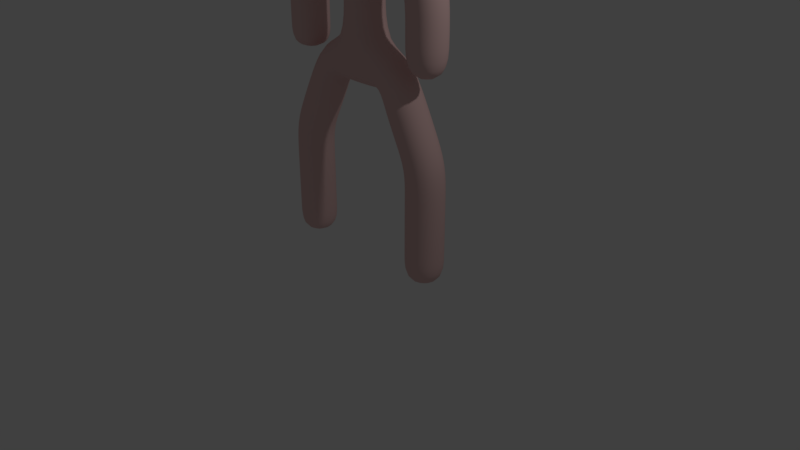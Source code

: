 # Source: person.blend  (saved by Blender 2.78.0; exported with 4.5.12 LTS)
import bpy
from mathutils import Matrix  # noqa: F401  (used for matrix-valued properties, if any)

bpy.ops.wm.read_factory_settings(use_empty=True)
scene = bpy.context.scene
scene.name = 'Scene'

# ---- collections
col_collection_1 = bpy.data.collections.new('Collection 1'); scene.collection.children.link(col_collection_1)

# ---- materials (node trees are filled in below, after node groups)
mat_material_001 = bpy.data.materials.new('Material.001')
mat_material_001.alpha_threshold = 0.0
mat_material_001.use_transparent_shadow = False
mat_material_001.diffuse_color = (0.8, 0.5387, 0.5206, 1.0)
mat_material_001.roughness = 0.5

# ---- material node trees

# ---- world
world_world = bpy.data.worlds.new('World'); scene.world = world_world
world_world.color = (0.05088, 0.05088, 0.05088)
world_world.use_sun_shadow = False
world_world.sun_shadow_jitter_overblur = 0.0
world_world.cycles.sampling_method = 'MANUAL'

# ---- cameras
cam_camera = bpy.data.cameras.new('Camera')
cam_camera.clip_end = 100.0
cam_camera.lens = 35.0
cam_camera.sensor_width = 32.0
cam_camera.sensor_height = 18.0
cam_camera.ortho_scale = 7.314
cam_camera.dof.focus_distance = 0.0
cam_camera.dof.aperture_fstop = 128.0

# ---- lights
light_lamp = bpy.data.lights.new('Lamp', 'POINT')
light_lamp.transmission_factor = 0.0
light_lamp.cutoff_distance = 30.0
light_lamp.energy = 100.0
light_lamp.shadow_buffer_clip_start = 1.001
light_lamp.shadow_soft_size = 0.1
light_lamp.shadow_maximum_resolution = 0.006
light_lamp.use_absolute_resolution = True

# ---- meshes
me_cylinder = bpy.data.meshes.new('Cylinder')
me_cylinder.from_pydata([(0.3686, 0.25, 2.287), (0.3686, -0.25, 2.287), (0.6314, -0.25, 2.713), (0.6314, 0.25, 2.713), (-0.3686, -0.25, 2.287), (-0.3686, 0.25, 2.287), (-0.6314, 0.25, 2.713), (-0.6314, -0.25, 2.713), (0.7567, 0.25, 1.443), (0.7567, -0.25, 1.443), (1.243, -0.25, 1.557), (1.243, 0.25, 1.557), (0.75, 0.25, -2.794e-08), (0.75, -0.25, -2.794e-08), (1.25, -0.25, 1.304e-08), (1.25, 0.25, 1.304e-08), (-0.7567, -0.25, 1.443), (-0.7567, 0.25, 1.443), (-1.243, 0.25, 1.557), (-1.243, -0.25, 1.557), (-0.75, -0.25, -2.515e-08), (-0.75, 0.25, -2.515e-08), (-1.25, 0.25, 1.77e-08), (-1.25, -0.25, 1.77e-08), (0.3686, 0.25, 4.287), (0.3686, -0.25, 4.287), (0.6314, -0.25, 4.713), (0.6314, 0.25, 4.713), (0.7567, 0.25, 3.443), (0.7567, -0.25, 3.443), (1.243, -0.25, 3.557), (1.243, 0.25, 3.557), (-0.7564, -0.25, 3.444), (-0.7564, 0.25, 3.444), (-1.244, 0.25, 3.556), (-1.244, -0.25, 3.556), (0.75, 0.25, 2.5), (0.75, -0.25, 2.5), (1.25, -0.25, 2.5), (1.25, 0.25, 2.5), (-0.379, -0.25, 4.289), (-0.379, 0.25, 4.289), (-0.6433, 0.25, 4.714), (-0.6433, -0.25, 4.714), (-0.75, -0.25, 2.5), (-0.75, 0.25, 2.5), (-1.25, 0.25, 2.5), (-1.25, -0.25, 2.5), (0.25, -0.25, 5.9), (-0.25, -0.25, 5.9), (-0.25, 0.25, 5.9), (0.25, 0.25, 5.9), (0.25, -0.25, 2.825), (-0.25, -0.25, 2.825), (-0.25, 0.25, 2.825), (0.25, 0.25, 2.825), (0.25, -0.25, 3.3), (-0.25, -0.25, 3.3), (-0.25, 0.25, 3.3), (0.25, 0.25, 3.3), (0.25, -0.25, 3.7), (-0.25, -0.25, 3.7), (-0.25, 0.25, 3.7), (0.25, 0.25, 3.7), (0.25, -0.25, 4.175), (-0.2531, -0.25, 4.175), (-0.2531, 0.25, 4.175), (0.25, 0.25, 4.175), (0.25, 0.25, 2.25), (0.25, -0.25, 2.25), (0.4431, 0.25, 2.055), (0.4431, -0.25, 2.055), (0.8903, -0.25, 2.278), (0.8903, 0.25, 2.278), (0.6097, 0.25, 1.722), (0.6097, -0.25, 1.722), (1.057, -0.25, 1.945), (1.057, 0.25, 1.945), (-0.25, -0.25, 2.25), (-0.25, 0.25, 2.25), (0.75, 0.25, 1.125), (0.75, -0.25, 1.125), (1.25, -0.25, 1.125), (1.25, 0.25, 1.125), (0.75, 0.25, 0.75), (0.75, -0.25, 0.75), (1.25, -0.25, 0.75), (1.25, 0.25, 0.75), (0.75, 0.25, 0.375), (0.75, -0.25, 0.375), (1.25, -0.25, 0.375), (1.25, 0.25, 0.375), (-0.4431, -0.25, 2.055), (-0.4431, 0.25, 2.055), (-0.8903, 0.25, 2.278), (-0.8903, -0.25, 2.278), (-0.6097, -0.25, 1.722), (-0.6097, 0.25, 1.722), (-1.057, 0.25, 1.945), (-1.057, -0.25, 1.945), (-0.75, -0.25, 1.125), (-0.75, 0.25, 1.125), (-1.25, 0.25, 1.125), (-1.25, -0.25, 1.125), (-0.75, -0.25, 0.75), (-0.75, 0.25, 0.75), (-1.25, 0.25, 0.75), (-1.25, -0.25, 0.75), (-0.75, -0.25, 0.375), (-0.75, 0.25, 0.375), (-1.25, 0.25, 0.375), (-1.25, -0.25, 0.375), (0.25, -0.25, 4.775), (0.25, 0.25, 4.775), (0.4431, 0.25, 4.055), (0.4431, -0.25, 4.055), (0.8903, -0.25, 4.278), (0.8903, 0.25, 4.278), (0.6097, 0.25, 3.722), (0.6097, -0.25, 3.722), (1.057, -0.25, 3.945), (1.057, 0.25, 3.945), (-0.4494, -0.25, 4.058), (-0.4494, 0.25, 4.058), (-0.8987, 0.25, 4.277), (-0.8987, -0.25, 4.277), (-0.6124, -0.25, 3.724), (-0.6124, 0.25, 3.724), (-1.062, 0.25, 3.943), (-1.062, -0.25, 3.943), (0.75, 0.25, 3.0), (0.75, -0.25, 3.0), (1.25, -0.25, 3.0), (1.25, 0.25, 3.0), (-0.2525, 0.25, 4.775), (-0.2525, -0.25, 4.775), (-0.75, -0.25, 3.167), (-0.75, 0.25, 3.167), (-1.25, 0.25, 3.167), (-1.25, -0.25, 3.167), (-0.75, -0.25, 2.833), (-0.75, 0.25, 2.833), (-1.25, 0.25, 2.833), (-1.25, -0.25, 2.833), (0.25, -0.25, 5.167), (-0.25, -0.25, 5.167), (-0.25, 0.25, 5.167), (0.25, 0.25, 5.167), (0.25, -0.25, 5.533), (-0.25, -0.25, 5.533), (-0.25, 0.25, 5.533), (0.25, 0.25, 5.533)], [], [(56, 57, 53, 52), (135, 64, 112), (51, 50, 49, 48), (47, 46, 45, 44), (39, 38, 37, 36), (67, 66, 134), (67, 134, 113), (59, 56, 52, 55), (23, 22, 21, 20), (58, 59, 55, 54), (15, 14, 13, 12), (135, 65, 64), (57, 58, 54, 53), (69, 78, 79, 68), (53, 78, 69, 52), (68, 79, 54, 55), (60, 61, 57, 56), (61, 62, 58, 57), (62, 63, 59, 58), (63, 60, 56, 59), (64, 65, 61, 60), (65, 66, 62, 61), (66, 67, 63, 62), (67, 64, 60, 63), (0, 1, 69, 68), (1, 2, 52, 69), (2, 3, 55, 52), (3, 0, 68, 55), (70, 71, 1, 0), (71, 72, 2, 1), (72, 73, 3, 2), (73, 70, 0, 3), (74, 75, 71, 70), (75, 76, 72, 71), (76, 77, 73, 72), (77, 74, 70, 73), (8, 9, 75, 74), (9, 10, 76, 75), (10, 11, 77, 76), (11, 8, 74, 77), (4, 5, 79, 78), (5, 6, 54, 79), (6, 7, 53, 54), (7, 4, 78, 53), (80, 81, 9, 8), (81, 82, 10, 9), (82, 83, 11, 10), (83, 80, 8, 11), (84, 85, 81, 80), (85, 86, 82, 81), (86, 87, 83, 82), (87, 84, 80, 83), (88, 89, 85, 84), (89, 90, 86, 85), (90, 91, 87, 86), (91, 88, 84, 87), (12, 13, 89, 88), (13, 14, 90, 89), (14, 15, 91, 90), (15, 12, 88, 91), (92, 93, 5, 4), (93, 94, 6, 5), (94, 95, 7, 6), (95, 92, 4, 7), (96, 97, 93, 92), (97, 98, 94, 93), (98, 99, 95, 94), (99, 96, 92, 95), (16, 17, 97, 96), (17, 18, 98, 97), (18, 19, 99, 98), (19, 16, 96, 99), (100, 101, 17, 16), (101, 102, 18, 17), (102, 103, 19, 18), (103, 100, 16, 19), (104, 105, 101, 100), (105, 106, 102, 101), (106, 107, 103, 102), (107, 104, 100, 103), (108, 109, 105, 104), (109, 110, 106, 105), (110, 111, 107, 106), (111, 108, 104, 107), (20, 21, 109, 108), (21, 22, 110, 109), (22, 23, 111, 110), (23, 20, 108, 111), (24, 25, 64, 67), (25, 26, 112, 64), (26, 27, 113, 112), (27, 24, 67, 113), (114, 115, 25, 24), (115, 116, 26, 25), (116, 117, 27, 26), (117, 114, 24, 27), (118, 119, 115, 114), (119, 120, 116, 115), (120, 121, 117, 116), (121, 118, 114, 117), (28, 29, 119, 118), (29, 30, 120, 119), (30, 31, 121, 120), (31, 28, 118, 121), (122, 123, 41, 40), (123, 124, 42, 41), (124, 125, 43, 42), (125, 122, 40, 43), (126, 127, 123, 122), (127, 128, 124, 123), (128, 129, 125, 124), (129, 126, 122, 125), (32, 33, 127, 126), (33, 34, 128, 127), (34, 35, 129, 128), (35, 32, 126, 129), (130, 131, 29, 28), (131, 132, 30, 29), (132, 133, 31, 30), (133, 130, 28, 31), (36, 37, 131, 130), (37, 38, 132, 131), (38, 39, 133, 132), (39, 36, 130, 133), (40, 41, 66, 65), (41, 42, 134, 66), (42, 43, 135, 134), (43, 40, 65, 135), (136, 137, 33, 32), (137, 138, 34, 33), (138, 139, 35, 34), (139, 136, 32, 35), (140, 141, 137, 136), (141, 142, 138, 137), (142, 143, 139, 138), (143, 140, 136, 139), (44, 45, 141, 140), (45, 46, 142, 141), (46, 47, 143, 142), (47, 44, 140, 143), (144, 145, 135, 112), (145, 146, 134, 135), (146, 147, 113, 134), (147, 144, 112, 113), (148, 149, 145, 144), (149, 150, 146, 145), (150, 151, 147, 146), (151, 148, 144, 147), (48, 49, 149, 148), (49, 50, 150, 149), (50, 51, 151, 150), (51, 48, 148, 151)])
me_cylinder.polygons.foreach_set('use_smooth', [True] * 152)
me_cylinder.materials.append(mat_material_001)
me_cylinder.use_remesh_preserve_volume = False
me_cylinder.use_remesh_preserve_attributes = False
me_cylinder.use_mirror_vertex_groups = False
me_cylinder.update()
arm_armature_002 = bpy.data.armatures.new('Armature.002')  # bones are not reproduced

# ---- objects
ob_armature = bpy.data.objects.new('Armature', arm_armature_002)
ob_person = bpy.data.objects.new('Person', me_cylinder)
ob_lamp = bpy.data.objects.new('Lamp', light_lamp)
ob_camera = bpy.data.objects.new('Camera', cam_camera)

# ---- transforms, parenting, visibility, modifiers, constraints
ob_armature.location = (0.0, 0.0, 0.0)
ob_armature.show_in_front = True
ob_armature.lineart.crease_threshold = 0.0
ob_person.parent = ob_armature
ob_person.location = (0.0, 0.0, 0.0)
ob_person.lineart.crease_threshold = 0.0
_vg = ob_person.vertex_groups.new(name='Bone.00')
for _i, _w in zip([2, 3, 6, 7, 24, 25, 40, 41, 52, 53, 54, 55, 56, 57, 58, 59, 60, 61, 62, 63, 64, 65, 66, 67, 68, 69, 78, 79, 112, 113, 122, 134, 135], [0.004068, 0.004474, 0.004037, 0.004455, 0.1893, 0.1431, 0.2203, 0.1441, 0.8631, 0.8577, 0.8616, 0.8583, 0.9913, 0.9908, 0.9912, 0.9909, 0.99, 0.9885, 0.9883, 0.9903, 0.8221, 0.8147, 0.8134, 0.8321, 0.04965, 0.05348, 0.05066, 0.0572, 0.02134, 0.03852, 0.003963, 0.02551, 0.04641]): _vg.add([_i], _w, 'REPLACE')
_vg = ob_person.vertex_groups.new(name='Bone.01')
for _i, _w in zip([0, 1, 2, 3, 52, 55, 68, 69, 72, 73, 78, 79], [0.1919, 0.1975, 0.4637, 0.4651, 0.08128, 0.08306, 0.7731, 0.7589, 0.01232, 0.01038, 0.06201, 0.06856]): _vg.add([_i], _w, 'REPLACE')
_vg = ob_person.vertex_groups.new(name='Bone.001')
for _i, _w in zip([4, 5, 6, 7, 53, 54, 68, 69, 78, 79, 92, 93, 94, 95], [0.8395, 0.8171, 0.4908, 0.4857, 0.09151, 0.08791, 0.06842, 0.07261, 0.8794, 0.8566, 0.08929, 0.09768, 0.04614, 0.0573]): _vg.add([_i], _w, 'REPLACE')
_vg = ob_person.vertex_groups.new(name='Bone.002')
for _i, _w in zip([27, 41, 42, 64, 66, 67, 112, 113, 134, 135, 144, 146, 147], [0.005967, 0.004989, 0.04571, 0.002154, 0.005248, 0.024, 0.718, 0.7505, 0.7523, 0.1057, 0.05292, 0.04913, 0.05933]): _vg.add([_i], _w, 'REPLACE')
_vg = ob_person.vertex_groups.new(name='Bone.02')
for _i, _w in zip([0, 1, 2, 3, 8, 9, 10, 11, 52, 55, 68, 69, 70, 71, 72, 73, 74, 75, 76, 77, 80, 82, 83], [0.7829, 0.7794, 0.5081, 0.5064, 0.7946, 0.2051, 0.4874, 0.5125, 0.03193, 0.038, 0.1079, 0.1148, 0.9698, 0.9697, 0.9636, 0.9649, 0.9732, 0.9278, 0.9554, 0.9619, 0.06887, 0.02137, 0.03437]): _vg.add([_i], _w, 'REPLACE')
_vg = ob_person.vertex_groups.new(name='Bone.04')
for _i, _w in zip([8, 9, 10, 11, 12, 13, 14, 15, 75, 76, 77, 80, 81, 82, 83, 84, 85, 86, 87, 88, 89, 90, 91], [0.2052, 0.7947, 0.5125, 0.4874, 0.9999, 1.0, 1.0, 0.9999, 0.06997, 0.03423, 0.02137, 0.9311, 0.9762, 0.9643, 0.9578, 0.9946, 0.9976, 0.9971, 0.9964, 0.9995, 0.9997, 0.9997, 0.9997]): _vg.add([_i], _w, 'REPLACE')
_vg = ob_person.vertex_groups.new(name='Bone.03')
for _i, _w in zip([4, 5, 6, 7, 53, 54, 68, 69, 78, 79, 94, 95], [0.1908, 0.1944, 0.4635, 0.4651, 0.08306, 0.08126, 0.05925, 0.06335, 0.7674, 0.7411, 0.01222, 0.0103]): _vg.add([_i], _w, 'REPLACE')
_vg = ob_person.vertex_groups.new(name='Bone.05')
for _i, _w in zip([4, 5, 6, 7, 16, 17, 18, 19, 53, 54, 78, 79, 92, 93, 94, 95, 96, 97, 98, 99, 100, 102, 103], [0.7834, 0.7809, 0.5082, 0.5065, 0.7946, 0.2051, 0.4874, 0.5125, 0.03886, 0.03404, 0.1103, 0.1232, 0.9698, 0.9699, 0.9636, 0.9649, 0.9732, 0.9278, 0.9554, 0.9619, 0.06887, 0.02137, 0.03437]): _vg.add([_i], _w, 'REPLACE')
_vg = ob_person.vertex_groups.new(name='Bone.06')
for _i, _w in zip([16, 17, 18, 19, 20, 21, 22, 23, 97, 98, 99, 100, 101, 102, 103, 104, 105, 106, 107, 108, 109, 110, 111], [0.2052, 0.7947, 0.5125, 0.4874, 0.9999, 1.0, 1.0, 0.9999, 0.06997, 0.03423, 0.02137, 0.9311, 0.9762, 0.9643, 0.9578, 0.9946, 0.9976, 0.9971, 0.9964, 0.9995, 0.9997, 0.9997, 0.9997]): _vg.add([_i], _w, 'REPLACE')
_vg = ob_person.vertex_groups.new(name='Bone.07')
for _i, _w in zip([24, 25, 26, 27, 67, 112, 113, 114, 116, 117], [0.5471, 0.08972, 0.4581, 0.4798, 0.07772, 0.03076, 0.05031, 0.0651, 0.01295, 0.03219]): _vg.add([_i], _w, 'REPLACE')
_vg = ob_person.vertex_groups.new(name='Bone.08')
for _i, _w in zip([24, 25, 26, 27, 28, 29, 30, 31, 64, 67, 112, 113, 114, 115, 116, 117, 118, 119, 120, 121, 132], [0.2441, 0.7356, 0.5049, 0.4861, 0.1334, 0.1346, 0.4848, 0.4848, 0.1044, 0.01916, 0.05963, 0.05054, 0.9018, 0.9563, 0.9602, 0.9478, 0.9161, 0.9206, 0.9566, 0.9565, 0.0007047]): _vg.add([_i], _w, 'REPLACE')
_vg = ob_person.vertex_groups.new(name='Bone.10')
for _i, _w in zip([28, 29, 30, 31, 36, 37, 38, 39, 118, 119, 120, 121, 130, 131, 132, 133], [0.8659, 0.8651, 0.5151, 0.515, 0.9987, 0.9988, 0.9977, 0.9976, 0.07646, 0.0757, 0.03092, 0.02902, 0.9894, 0.991, 0.9746, 0.9759]): _vg.add([_i], _w, 'REPLACE')
_vg = ob_person.vertex_groups.new(name='Bone.11')
for _i, _w in zip([40, 41, 42, 43, 65, 122, 124, 125, 134, 135], [0.5078, 0.08469, 0.4602, 0.483, 0.09192, 0.06107, 0.01285, 0.03048, 0.01483, 0.03542]): _vg.add([_i], _w, 'REPLACE')
_vg = ob_person.vertex_groups.new(name='Bone.09')
for _i, _w in zip([32, 33, 34, 35, 40, 41, 42, 43, 65, 66, 122, 123, 124, 125, 126, 127, 128, 129, 134, 135, 136, 137, 138, 139], [0.8438, 0.8431, 0.5152, 0.5151, 0.2505, 0.733, 0.5058, 0.4881, 0.03218, 0.119, 0.9072, 0.9609, 0.961, 0.9488, 0.9765, 0.9789, 0.963, 0.9609, 0.05446, 0.03508, 0.09293, 0.09339, 0.04978, 0.05129]): _vg.add([_i], _w, 'REPLACE')
_vg = ob_person.vertex_groups.new(name='Bone.12')
for _i, _w in zip([32, 33, 34, 35, 44, 45, 46, 47, 128, 129, 136, 137, 138, 139, 140, 141, 142, 143], [0.1554, 0.1564, 0.4847, 0.4848, 0.9981, 0.998, 0.9988, 0.9986, 0.01809, 0.02003, 0.907, 0.9066, 0.9501, 0.9487, 0.9893, 0.9893, 0.9939, 0.9937]): _vg.add([_i], _w, 'REPLACE')
_vg = ob_person.vertex_groups.new(name='Bone.13')
for _i, _w in zip([25, 26, 27, 41, 43, 64, 65, 66, 67, 112, 113, 134, 135, 144, 145, 146, 147], [0.0006109, 0.002332, 0.006763, 0.0153, 0.005042, 0.02561, 0.02421, 0.01362, 0.02747, 0.7724, 0.7591, 0.799, 0.7868, 0.06011, 0.0558, 0.05595, 0.06114]): _vg.add([_i], _w, 'REPLACE')
_vg = ob_person.vertex_groups.new(name='Bone.14')
for _i, _w in zip([48, 49, 50, 51, 112, 113, 134, 135, 144, 145, 146, 147, 148, 149, 150, 151], [0.9989, 0.9988, 0.9989, 0.9988, 0.08408, 0.08737, 0.06729, 0.07002, 0.9287, 0.9341, 0.9344, 0.9267, 0.9931, 0.9935, 0.9935, 0.9929]): _vg.add([_i], _w, 'REPLACE')
_vg = ob_person.vertex_groups.new(name='Bone')
for _i, _w in zip([2, 3, 6, 7, 24, 25, 40, 41, 52, 53, 54, 55, 56, 57, 58, 59, 60, 61, 62, 63, 64, 65, 66, 67, 68, 69, 78, 79, 112, 113, 134, 135], [0.004068, 0.004474, 0.004037, 0.004455, 0.1892, 0.143, 0.2048, 0.1217, 0.8631, 0.8577, 0.8616, 0.8583, 0.9913, 0.9908, 0.9912, 0.9909, 0.9899, 0.9883, 0.9881, 0.9902, 0.8218, 0.8111, 0.8096, 0.8317, 0.04965, 0.05348, 0.05066, 0.0572, 0.02112, 0.0384, 0.02466, 0.04405]): _vg.add([_i], _w, 'REPLACE')
_vg = ob_person.vertex_groups.new(name='Bone.003')
for _i, _w in zip([48, 49, 50, 51, 112, 113, 134, 135, 144, 145, 146, 147, 148, 149, 150, 151], [0.9989, 0.9989, 0.999, 0.9989, 0.084, 0.08737, 0.06737, 0.06911, 0.9287, 0.934, 0.9344, 0.9267, 0.9931, 0.9935, 0.9935, 0.9929]): _vg.add([_i], _w, 'REPLACE')
_vg = ob_person.vertex_groups.new(name='Bone.005')
for _i, _w in zip([32, 33, 34, 35, 40, 41, 42, 43, 65, 66, 122, 123, 124, 125, 126, 127, 128, 129, 134, 135, 136, 137, 138, 139], [0.8455, 0.8443, 0.5153, 0.5151, 0.7698, 0.8426, 0.9259, 0.9383, 0.1372, 0.1438, 0.9733, 0.978, 0.9888, 0.9857, 0.9832, 0.982, 0.9627, 0.9614, 0.08503, 0.0815, 0.09312, 0.09353, 0.04982, 0.05132]): _vg.add([_i], _w, 'REPLACE')
_vg = ob_person.vertex_groups.new(name='Bone.006')
for _i, _w in zip([32, 33, 34, 35, 44, 45, 46, 47, 128, 129, 136, 137, 138, 139, 140, 141, 142, 143], [0.1542, 0.1555, 0.4847, 0.4848, 0.9974, 0.9975, 0.9982, 0.9982, 0.02304, 0.02514, 0.9069, 0.9065, 0.9501, 0.9487, 0.9892, 0.9892, 0.9938, 0.9936]): _vg.add([_i], _w, 'REPLACE')
_vg = ob_person.vertex_groups.new(name='Bone.004')
for _i, _w in zip([43, 65, 112, 134, 135, 145], [0.04675, 0.00643, 0.05485, 0.04769, 0.6871, 0.03187]): _vg.add([_i], _w, 'REPLACE')
_vg = ob_person.vertex_groups.new(name='Bone.007')
for _i, _w in zip([24, 25, 26, 27, 67, 112, 113, 114, 116, 117], [0.5471, 0.08972, 0.4581, 0.4798, 0.07772, 0.03076, 0.05031, 0.0651, 0.01295, 0.03219]): _vg.add([_i], _w, 'REPLACE')
_vg = ob_person.vertex_groups.new(name='Bone.008')
for _i, _w in zip([24, 25, 26, 27, 28, 29, 30, 31, 64, 67, 112, 113, 114, 115, 116, 117, 118, 119, 120, 121, 132], [0.2441, 0.7356, 0.5049, 0.4861, 0.1334, 0.1346, 0.4848, 0.4848, 0.1044, 0.01915, 0.05962, 0.05054, 0.9018, 0.9563, 0.9602, 0.9478, 0.9161, 0.9206, 0.9566, 0.9565, 0.0007596]): _vg.add([_i], _w, 'REPLACE')
_vg = ob_person.vertex_groups.new(name='Bone.009')
for _i, _w in zip([28, 29, 30, 31, 36, 37, 38, 39, 118, 119, 120, 121, 130, 131, 132, 133], [0.8659, 0.8651, 0.5151, 0.515, 0.9985, 0.9986, 0.9973, 0.9974, 0.07646, 0.0757, 0.03092, 0.02902, 0.9893, 0.991, 0.9746, 0.9759]): _vg.add([_i], _w, 'REPLACE')
_vg = ob_person.vertex_groups.new(name='Bone.010')
for _i, _w in zip([4, 5, 6, 7, 53, 54, 68, 69, 78, 79, 94, 95], [0.1908, 0.1944, 0.4635, 0.4651, 0.08306, 0.08126, 0.05925, 0.06335, 0.7674, 0.7411, 0.01222, 0.0103]): _vg.add([_i], _w, 'REPLACE')
_vg = ob_person.vertex_groups.new(name='Bone.011')
for _i, _w in zip([4, 5, 6, 7, 16, 17, 18, 19, 53, 54, 78, 79, 92, 93, 94, 95, 96, 97, 98, 99, 100, 102, 103], [0.7834, 0.7809, 0.5082, 0.5065, 0.7946, 0.2051, 0.4874, 0.5125, 0.03886, 0.03404, 0.1103, 0.1232, 0.9698, 0.9699, 0.9636, 0.9649, 0.9732, 0.9278, 0.9554, 0.9619, 0.06887, 0.02137, 0.03437]): _vg.add([_i], _w, 'REPLACE')
_vg = ob_person.vertex_groups.new(name='Bone.012')
for _i, _w in zip([16, 17, 18, 19, 20, 21, 22, 23, 97, 98, 99, 100, 101, 102, 103, 104, 105, 106, 107, 108, 109, 110, 111], [0.2052, 0.7947, 0.5125, 0.4874, 0.9999, 0.9999, 0.9999, 0.9999, 0.06997, 0.03423, 0.02137, 0.9311, 0.9762, 0.9643, 0.9578, 0.9946, 0.9976, 0.9971, 0.9964, 0.9995, 0.9997, 0.9997, 0.9996]): _vg.add([_i], _w, 'REPLACE')
_vg = ob_person.vertex_groups.new(name='Bone.013')
for _i, _w in zip([0, 1, 2, 3, 52, 55, 68, 69, 72, 73, 78, 79], [0.1919, 0.1975, 0.4637, 0.4651, 0.08128, 0.08306, 0.7731, 0.7589, 0.01232, 0.01038, 0.06201, 0.06856]): _vg.add([_i], _w, 'REPLACE')
_vg = ob_person.vertex_groups.new(name='Bone.014')
for _i, _w in zip([0, 1, 2, 3, 8, 9, 10, 11, 52, 55, 68, 69, 70, 71, 72, 73, 74, 75, 76, 77, 80, 82, 83], [0.7829, 0.7794, 0.5081, 0.5064, 0.7946, 0.2051, 0.4874, 0.5125, 0.03193, 0.038, 0.1079, 0.1148, 0.9698, 0.9697, 0.9636, 0.9649, 0.9732, 0.9278, 0.9554, 0.9619, 0.06887, 0.02137, 0.03437]): _vg.add([_i], _w, 'REPLACE')
_vg = ob_person.vertex_groups.new(name='Bone.015')
for _i, _w in zip([8, 9, 10, 11, 12, 13, 14, 15, 75, 76, 77, 80, 81, 82, 83, 84, 85, 86, 87, 88, 89, 90, 91], [0.2052, 0.7947, 0.5125, 0.4874, 0.9999, 0.9999, 0.9999, 0.9999, 0.06997, 0.03423, 0.02137, 0.9311, 0.9762, 0.9643, 0.9578, 0.9946, 0.9976, 0.9971, 0.9964, 0.9995, 0.9997, 0.9997, 0.9996]): _vg.add([_i], _w, 'REPLACE')
_vg = ob_person.vertex_groups.new(name='Bone.016')
for _i, _w in zip([16, 17, 18, 19, 20, 21, 22, 23, 97, 98, 99, 100, 101, 102, 103, 104, 105, 106, 107, 108, 109, 110, 111], [0.2052, 0.7947, 0.5125, 0.4874, 0.9999, 1.0, 1.0, 0.9999, 0.06997, 0.03423, 0.02137, 0.9311, 0.9762, 0.9643, 0.9578, 0.9946, 0.9976, 0.9971, 0.9964, 0.9995, 0.9997, 0.9997, 0.9997]): _vg.add([_i], _w, 'REPLACE')
_m = ob_person.modifiers.new('Subsurf', 'SUBSURF')
_m.uv_smooth = 'PRESERVE_CORNERS'
_m.quality = 2
_m.levels = 3
_m.show_only_control_edges = False
_m = ob_person.modifiers.new('Armature', 'ARMATURE')
_m.object = ob_armature
ob_lamp.location = (4.076, 1.005, 5.904)
ob_lamp.rotation_euler = (0.6503, 0.05522, 1.866)
ob_lamp.lock_rotations_4d = False
ob_lamp.empty_display_type = 'ARROWS'
ob_lamp.color = (0.0, 0.0, 0.0, 0.0)
ob_lamp.lineart.crease_threshold = 0.0
ob_camera.location = (7.481, -6.508, 5.344)
ob_camera.rotation_euler = (1.109, 0.0, 0.8149)
ob_camera.lock_rotations_4d = False
ob_camera.empty_display_type = 'ARROWS'
ob_camera.color = (0.0, 0.0, 0.0, 0.0)
ob_camera.display_type = 'WIRE'
ob_camera.lineart.crease_threshold = 0.0

# ---- collection membership
col_collection_1.objects.link(ob_armature)
col_collection_1.objects.link(ob_person)
col_collection_1.objects.link(ob_lamp)
col_collection_1.objects.link(ob_camera)

# ---- scene / render settings (as saved in the file)
scene.camera = ob_camera
scene.frame_start = 1; scene.frame_end = 20; scene.frame_set(0)
scene.render.engine = 'BLENDER_EEVEE_NEXT'
scene.render.resolution_percentage = 50
scene.render.dither_intensity = 0.0
scene.cycles.use_denoising = False
scene.cycles.samples = 128
scene.cycles.sampling_pattern = 'TABULATED_SOBOL'
scene.cycles.light_sampling_threshold = 0.0
scene.cycles.use_adaptive_sampling = False
scene.cycles.use_light_tree = False
scene.cycles.blur_glossy = 0.0
scene.cycles.sample_clamp_indirect = 0.0
scene.view_settings.view_transform = 'Standard'
bpy.context.view_layer.update()
